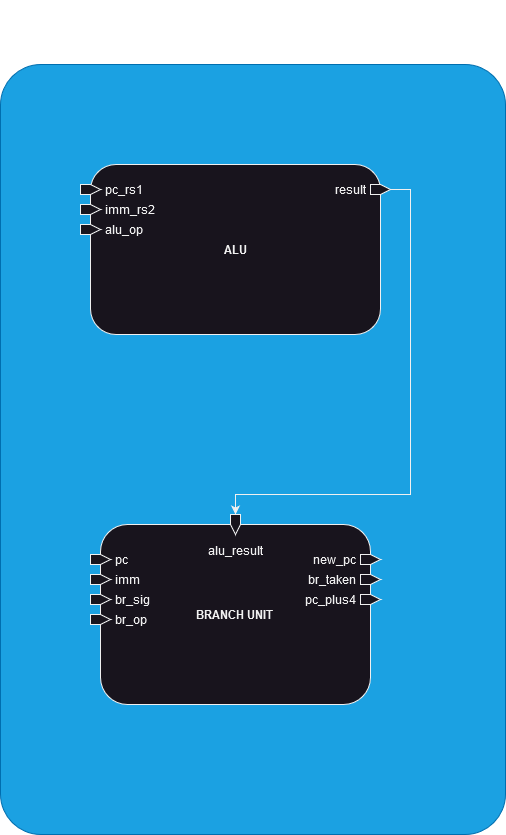

The diagram above was exported from draw.io. Its source (the exported page's mxGraphModel, read from the mxfile embedded in the PNG):
<mxGraphModel dx="-1329" dy="2874" grid="1" gridSize="10" guides="1" tooltips="1" connect="1" arrows="1" fold="1" page="1" pageScale="1" pageWidth="850" pageHeight="1100" math="0" shadow="0">
  <root>
    <mxCell id="0" />
    <mxCell id="1" parent="0" />
    <mxCell id="2" value="&lt;h1&gt;EX STAGE&lt;br&gt;&lt;/h1&gt;" style="rounded=1;whiteSpace=wrap;html=1;labelPosition=center;verticalLabelPosition=top;align=center;verticalAlign=bottom;movable=1;resizable=1;rotatable=1;deletable=1;editable=1;locked=0;connectable=1;arcSize=8;fillColor=#1ba1e2;strokeColor=#006EAF;fontColor=#ffffff;" parent="1" vertex="1">
      <mxGeometry x="2740" y="-2060" width="505" height="770" as="geometry" />
    </mxCell>
    <mxCell id="3" value="&lt;b&gt;ALU&lt;/b&gt;" style="rounded=1;whiteSpace=wrap;html=1;" parent="1" vertex="1">
      <mxGeometry x="2830" y="-1960" width="290" height="170" as="geometry" />
    </mxCell>
    <mxCell id="4" value="pc_rs1" style="html=1;shadow=0;dashed=0;align=left;verticalAlign=middle;shape=mxgraph.arrows2.arrow;dy=0;dx=10;notch=0;labelPosition=right;verticalLabelPosition=middle;spacing=5;movable=1;resizable=1;rotatable=1;deletable=1;editable=1;locked=0;connectable=1;" parent="1" vertex="1">
      <mxGeometry x="2820" y="-1940" width="20" height="10" as="geometry" />
    </mxCell>
    <mxCell id="5" value="imm_rs2" style="html=1;shadow=0;dashed=0;align=left;verticalAlign=middle;shape=mxgraph.arrows2.arrow;dy=0;dx=10;notch=0;labelPosition=right;verticalLabelPosition=middle;spacing=5;movable=1;resizable=1;rotatable=1;deletable=1;editable=1;locked=0;connectable=1;" parent="1" vertex="1">
      <mxGeometry x="2820" y="-1920" width="20" height="10" as="geometry" />
    </mxCell>
    <mxCell id="6" value="alu_op" style="html=1;shadow=0;dashed=0;align=left;verticalAlign=middle;shape=mxgraph.arrows2.arrow;dy=0;dx=10;notch=0;labelPosition=right;verticalLabelPosition=middle;spacing=5;movable=1;resizable=1;rotatable=1;deletable=1;editable=1;locked=0;connectable=1;" parent="1" vertex="1">
      <mxGeometry x="2820" y="-1900" width="20" height="10" as="geometry" />
    </mxCell>
    <mxCell id="7" style="edgeStyle=orthogonalEdgeStyle;rounded=0;orthogonalLoop=1;jettySize=auto;html=1;entryX=0;entryY=0.5;entryDx=0;entryDy=0;entryPerimeter=0;" parent="1" source="8" target="14" edge="1">
      <mxGeometry relative="1" as="geometry">
        <Array as="points">
          <mxPoint x="3150" y="-1935" />
          <mxPoint x="3150" y="-1630" />
          <mxPoint x="2975" y="-1630" />
        </Array>
      </mxGeometry>
    </mxCell>
    <mxCell id="8" value="result" style="html=1;shadow=0;dashed=0;align=right;verticalAlign=middle;shape=mxgraph.arrows2.arrow;dy=0;dx=10;notch=0;labelPosition=left;verticalLabelPosition=middle;spacing=5;movable=1;resizable=1;rotatable=1;deletable=1;editable=1;locked=0;connectable=1;" parent="1" vertex="1">
      <mxGeometry x="3110" y="-1940" width="20" height="10" as="geometry" />
    </mxCell>
    <mxCell id="9" value="&lt;b&gt;BRANCH UNIT&lt;br&gt;&lt;/b&gt;" style="rounded=1;whiteSpace=wrap;html=1;" parent="1" vertex="1">
      <mxGeometry x="2840" y="-1600" width="270" height="180" as="geometry" />
    </mxCell>
    <mxCell id="10" value="pc" style="html=1;shadow=0;dashed=0;align=left;verticalAlign=middle;shape=mxgraph.arrows2.arrow;dy=0;dx=10;notch=0;labelPosition=right;verticalLabelPosition=middle;spacing=5;movable=1;resizable=1;rotatable=1;deletable=1;editable=1;locked=0;connectable=1;" parent="1" vertex="1">
      <mxGeometry x="2830" y="-1570" width="20" height="10" as="geometry" />
    </mxCell>
    <mxCell id="11" value="&lt;div&gt;imm&lt;/div&gt;" style="html=1;shadow=0;dashed=0;align=left;verticalAlign=middle;shape=mxgraph.arrows2.arrow;dy=0;dx=10;notch=0;labelPosition=right;verticalLabelPosition=middle;spacing=5;movable=1;resizable=1;rotatable=1;deletable=1;editable=1;locked=0;connectable=1;" parent="1" vertex="1">
      <mxGeometry x="2830" y="-1550" width="20" height="10" as="geometry" />
    </mxCell>
    <mxCell id="12" value="&lt;div&gt;br_sig&lt;/div&gt;" style="html=1;shadow=0;dashed=0;align=left;verticalAlign=middle;shape=mxgraph.arrows2.arrow;dy=0;dx=10;notch=0;labelPosition=right;verticalLabelPosition=middle;spacing=5;movable=1;resizable=1;rotatable=1;deletable=1;editable=1;locked=0;connectable=1;" parent="1" vertex="1">
      <mxGeometry x="2830" y="-1530" width="20" height="10" as="geometry" />
    </mxCell>
    <mxCell id="13" value="&lt;div&gt;br_op&lt;/div&gt;" style="html=1;shadow=0;dashed=0;align=left;verticalAlign=middle;shape=mxgraph.arrows2.arrow;dy=0;dx=10;notch=0;labelPosition=right;verticalLabelPosition=middle;spacing=5;movable=1;resizable=1;rotatable=1;deletable=1;editable=1;locked=0;connectable=1;" parent="1" vertex="1">
      <mxGeometry x="2830" y="-1510" width="20" height="10" as="geometry" />
    </mxCell>
    <mxCell id="14" value="alu_result" style="html=1;shadow=0;dashed=0;align=center;verticalAlign=top;shape=mxgraph.arrows2.arrow;dy=0;dx=10;notch=0;labelPosition=center;verticalLabelPosition=bottom;spacing=5;movable=1;resizable=1;rotatable=1;deletable=1;editable=1;locked=0;connectable=1;direction=south;" parent="1" vertex="1">
      <mxGeometry x="2970" y="-1610" width="10" height="20" as="geometry" />
    </mxCell>
    <mxCell id="15" value="new_pc" style="html=1;shadow=0;dashed=0;align=right;verticalAlign=middle;shape=mxgraph.arrows2.arrow;dy=0;dx=10;notch=0;labelPosition=left;verticalLabelPosition=middle;spacing=5;movable=1;resizable=1;rotatable=1;deletable=1;editable=1;locked=0;connectable=1;" parent="1" vertex="1">
      <mxGeometry x="3100" y="-1570" width="20" height="10" as="geometry" />
    </mxCell>
    <mxCell id="16" value="br_taken" style="html=1;shadow=0;dashed=0;align=right;verticalAlign=middle;shape=mxgraph.arrows2.arrow;dy=0;dx=10;notch=0;labelPosition=left;verticalLabelPosition=middle;spacing=5;movable=1;resizable=1;rotatable=1;deletable=1;editable=1;locked=0;connectable=1;" parent="1" vertex="1">
      <mxGeometry x="3100" y="-1550" width="20" height="10" as="geometry" />
    </mxCell>
    <mxCell id="17" value="pc_plus4" style="html=1;shadow=0;dashed=0;align=right;verticalAlign=middle;shape=mxgraph.arrows2.arrow;dy=0;dx=10;notch=0;labelPosition=left;verticalLabelPosition=middle;spacing=5;movable=1;resizable=1;rotatable=1;deletable=1;editable=1;locked=0;connectable=1;" parent="1" vertex="1">
      <mxGeometry x="3100" y="-1530" width="20" height="10" as="geometry" />
    </mxCell>
  </root>
</mxGraphModel>